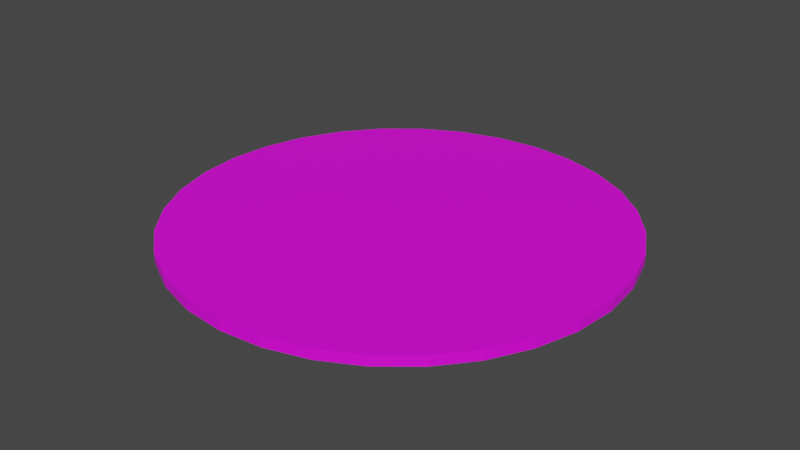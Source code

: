 # Source: sticker.blend  (saved by Blender 2.82.7; exported with 4.5.12 LTS)
import bpy
from mathutils import Matrix  # noqa: F401  (used for matrix-valued properties, if any)

bpy.ops.wm.read_factory_settings(use_empty=True)
scene = bpy.context.scene
scene.name = 'Scene'

# ---- collections
col_collection = bpy.data.collections.new('Collection'); scene.collection.children.link(col_collection)

# ---- images (referenced by path relative to the original .blend; pixels are not part of the script)
import os
ASSET_DIR = os.environ.get("B2B_ASSET_DIR", "")  # directory of the original .blend (textures are referenced by path, not embedded)
HERE = os.path.dirname(os.path.abspath(__file__))  # packed textures are extracted next to this script under _unpacked/

def load_image(name, relpath, width, height, colorspace="sRGB"):
    """Load a texture the original file referenced (path relative to the .blend, or extracted next to this script)."""
    p = next((c for c in (os.path.join(HERE, relpath), os.path.join(ASSET_DIR, relpath)) if relpath and os.path.exists(c)), "")
    if p:
        img = bpy.data.images.load(p, check_existing=True)
        img.name = name
    else:  # same state as the original file: an image datablock whose file is absent (Cycles renders it pink)
        img = bpy.data.images.new(name, width, height)
        img.source = "FILE"
        img.filepath = "//" + (relpath or name)
    img.colorspace_settings.name = colorspace
    return img
img_sticker_png = load_image('sticker.png', 'sticker.png', 1024, 1024, 'sRGB')

# ---- materials (node trees are filled in below, after node groups)
mat_stickermaterial = bpy.data.materials.new('StickerMaterial')
mat_stickermaterial.use_transparent_shadow = False

# ---- material node trees
mat_stickermaterial.use_nodes = True; mat_stickermaterial.node_tree.nodes.clear()
_N = mat_stickermaterial.node_tree.nodes; _L = mat_stickermaterial.node_tree.links
n0 = _N.new('ShaderNodeOutputMaterial'); n0.name = 'Material Output'; n0.location = (300, 300)
n1 = _N.new('ShaderNodeBsdfPrincipled'); n1.name = 'Principled BSDF'; n1.location = (10, 300)
n1.distribution = 'GGX'
n1.subsurface_method = 'BURLEY'
n1.inputs[3].default_value = 1.45
n1.inputs[27].default_value = (0.0, 0.0, 0.0, 1.0)
n1.inputs[28].default_value = 1.0
n2 = _N.new('ShaderNodeTexImage'); n2.name = 'Image Texture'; n2.location = (-407, 231)
n2.image = img_sticker_png
_L.new(n1.outputs[0], n0.inputs[0])
_L.new(n2.outputs[0], n1.inputs[0])
n0.is_active_output = True

# ---- world
world_world = bpy.data.worlds.new('World'); scene.world = world_world
world_world.use_nodes = True; world_world.node_tree.nodes.clear()
_N = world_world.node_tree.nodes; _L = world_world.node_tree.links
n0 = _N.new('ShaderNodeOutputWorld'); n0.name = 'World Output'; n0.location = (300, 300)
n1 = _N.new('ShaderNodeBackground'); n1.name = 'Background'; n1.location = (10, 300)
n1.inputs[0].default_value = (0.05088, 0.05088, 0.05088, 1.0)
_L.new(n1.outputs[0], n0.inputs[0])
n0.is_active_output = True
world_world.color = (0.05088, 0.05088, 0.05088)
world_world.use_sun_shadow = False
world_world.sun_shadow_jitter_overblur = 0.0

# ---- meshes
me_cylinder = bpy.data.meshes.new('Cylinder')
me_cylinder.from_pydata([(0.0, 1.0, 0.0124), (0.0, 1.0, 0.05766), (0.1951, 0.9808, 0.0124), (0.1951, 0.9808, 0.05766), (0.3827, 0.9239, 0.0124), (0.3827, 0.9239, 0.05766), (0.5556, 0.8315, 0.0124), (0.5556, 0.8315, 0.05766), (0.7071, 0.7071, 0.0124), (0.7071, 0.7071, 0.05766), (0.8315, 0.5556, 0.0124), (0.8315, 0.5556, 0.05766), (0.9239, 0.3827, 0.0124), (0.9239, 0.3827, 0.05766), (0.9808, 0.1951, 0.0124), (0.9808, 0.1951, 0.05766), (1.0, 7.55e-08, 0.0124), (1.0, 7.55e-08, 0.05766), (0.9808, -0.1951, 0.0124), (0.9808, -0.1951, 0.05766), (0.9239, -0.3827, 0.0124), (0.9239, -0.3827, 0.05766), (0.8315, -0.5556, 0.0124), (0.8315, -0.5556, 0.05766), (0.7071, -0.7071, 0.0124), (0.7071, -0.7071, 0.05766), (0.5556, -0.8315, 0.0124), (0.5556, -0.8315, 0.05766), (0.3827, -0.9239, 0.0124), (0.3827, -0.9239, 0.05766), (0.1951, -0.9808, 0.0124), (0.1951, -0.9808, 0.05766), (-3.258e-07, -1.0, 0.0124), (-3.258e-07, -1.0, 0.05766), (-0.1951, -0.9808, 0.0124), (-0.1951, -0.9808, 0.05766), (-0.3827, -0.9239, 0.0124), (-0.3827, -0.9239, 0.05766), (-0.5556, -0.8315, 0.0124), (-0.5556, -0.8315, 0.05766), (-0.7071, -0.7071, 0.0124), (-0.7071, -0.7071, 0.05766), (-0.8315, -0.5556, 0.0124), (-0.8315, -0.5556, 0.05766), (-0.9239, -0.3827, 0.0124), (-0.9239, -0.3827, 0.05766), (-0.9808, -0.1951, 0.0124), (-0.9808, -0.1951, 0.05766), (-1.0, 9.656e-07, 0.0124), (-1.0, 9.656e-07, 0.05766), (-0.9808, 0.1951, 0.0124), (-0.9808, 0.1951, 0.05766), (-0.9239, 0.3827, 0.0124), (-0.9239, 0.3827, 0.05766), (-0.8315, 0.5556, 0.0124), (-0.8315, 0.5556, 0.05766), (-0.7071, 0.7071, 0.0124), (-0.7071, 0.7071, 0.05766), (-0.5556, 0.8315, 0.0124), (-0.5556, 0.8315, 0.05766), (-0.3827, 0.9239, 0.0124), (-0.3827, 0.9239, 0.05766), (-0.1951, 0.9808, 0.0124), (-0.1951, 0.9808, 0.05766)], [], [(0, 1, 3, 2), (2, 3, 5, 4), (4, 5, 7, 6), (6, 7, 9, 8), (8, 9, 11, 10), (10, 11, 13, 12), (12, 13, 15, 14), (14, 15, 17, 16), (16, 17, 19, 18), (18, 19, 21, 20), (20, 21, 23, 22), (22, 23, 25, 24), (24, 25, 27, 26), (26, 27, 29, 28), (28, 29, 31, 30), (30, 31, 33, 32), (32, 33, 35, 34), (34, 35, 37, 36), (36, 37, 39, 38), (38, 39, 41, 40), (40, 41, 43, 42), (42, 43, 45, 44), (44, 45, 47, 46), (46, 47, 49, 48), (48, 49, 51, 50), (50, 51, 53, 52), (52, 53, 55, 54), (54, 55, 57, 56), (56, 57, 59, 58), (58, 59, 61, 60), (3, 1, 63, 61, 59, 57, 55, 53, 51, 49, 47, 45, 43, 41, 39, 37, 35, 33, 31, 29, 27, 25, 23, 21, 19, 17, 15, 13, 11, 9, 7, 5), (60, 61, 63, 62), (62, 63, 1, 0), (0, 2, 4, 6, 8, 10, 12, 14, 16, 18, 20, 22, 24, 26, 28, 30, 32, 34, 36, 38, 40, 42, 44, 46, 48, 50, 52, 54, 56, 58, 60, 62)])
_uv = me_cylinder.uv_layers.new(name='UVMap')
_uv.uv.foreach_set('vector', [1.036, 1.07, 1.036, 1.57, 1.005, 1.57, 1.005, 1.07, 1.005, 1.07, 1.005, 1.57, 0.9735, 1.57, 0.9735, 1.07, 0.9735, 1.07, 0.9735, 1.57, 0.9423, 1.57, 0.9423, 1.07, 0.9423, 1.07, 0.9423, 1.57, 0.911, 1.57, 0.911, 1.07, 0.911, 1.07, 0.911, 1.57, 0.8798, 1.57, 0.8798, 1.07, 0.8798, 1.07, 0.8798, 1.57, 0.8485, 1.57, 0.8485, 1.07, 0.8485, 1.07, 0.8485, 1.57, 0.8173, 1.57, 0.8173, 1.07, 0.8173, 1.07, 0.8173, 1.57, 0.786, 1.57, 0.786, 1.07, 0.786, 1.07, 0.786, 1.57, 0.7548, 1.57, 0.7548, 1.07, 0.7548, 1.07, 0.7548, 1.57, 0.7235, 1.57, 0.7235, 1.07, 0.7235, 1.07, 0.7235, 1.57, 0.6923, 1.57, 0.6923, 1.07, 0.6923, 1.07, 0.6923, 1.57, 0.661, 1.57, 0.661, 1.07, 0.661, 1.07, 0.661, 1.57, 0.6298, 1.57, 0.6298, 1.07, 0.6298, 1.07, 0.6298, 1.57, 0.5985, 1.57, 0.5985, 1.07, 0.5985, 1.07, 0.5985, 1.57, 0.5673, 1.57, 0.5673, 1.07, 0.5673, 1.07, 0.5673, 1.57, 0.536, 1.57, 0.536, 1.07, 0.536, 1.07, 0.536, 1.57, 0.5048, 1.57, 0.5048, 1.07, 0.5048, 1.07, 0.5048, 1.57, 0.4735, 1.57, 0.4735, 1.07, 0.4735, 1.07, 0.4735, 1.57, 0.4423, 1.57, 0.4423, 1.07, 0.4423, 1.07, 0.4423, 1.57, 0.411, 1.57, 0.411, 1.07, 0.411, 1.07, 0.411, 1.57, 0.3798, 1.57, 0.3798, 1.07, 0.3798, 1.07, 0.3798, 1.57, 0.3485, 1.57, 0.3485, 1.07, 0.3485, 1.07, 0.3485, 1.57, 0.3173, 1.57, 0.3173, 1.07, 0.3173, 1.07, 0.3173, 1.57, 0.286, 1.57, 0.286, 1.07, 0.286, 1.07, 0.286, 1.57, 0.2548, 1.57, 0.2548, 1.07, 0.2548, 1.07, 0.2548, 1.57, 0.2235, 1.57, 0.2235, 1.07, 0.2235, 1.07, 0.2235, 1.57, 0.1923, 1.57, 0.1923, 1.07, 0.1923, 1.07, 0.1923, 1.57, 0.161, 1.57, 0.161, 1.07, 0.161, 1.07, 0.161, 1.57, 0.1298, 1.57, 0.1298, 1.07, 0.1298, 1.07, 0.1298, 1.57, 0.09852, 1.57, 0.09852, 1.07, 0.5871, 0.9737, 0.4968, 0.9805, 0.4097, 0.9695, 0.3188, 0.9444, 0.235, 0.8996, 0.1615, 0.8393, 0.1012, 0.7659, 0.05645, 0.6821, 0.02887, 0.5912, 0.01956, 0.4966, 0.02887, 0.402, 0.05645, 0.3111, 0.1012, 0.2273, 0.1615, 0.1539, 0.235, 0.0936, 0.3188, 0.04881, 0.4097, 0.02123, 0.5042, 0.01192, 0.5988, 0.02123, 0.6897, 0.04881, 0.7735, 0.0936, 0.847, 0.1539, 0.9072, 0.2273, 0.952, 0.3111, 0.9796, 0.402, 0.9889, 0.4966, 0.9796, 0.5912, 0.952, 0.6821, 0.9072, 0.7659, 0.847, 0.8393, 0.7735, 0.8996, 0.6897, 0.9444, 0.09852, 1.07, 0.09852, 1.57, 0.06727, 1.57, 0.06727, 1.07, 0.06727, 1.07, 0.06727, 1.57, 0.03602, 1.57, 0.03602, 1.07, 0.786, 1.06, 0.8328, 1.055, 1.459, 0.9959, 1.5, 0.9737, 1.537, 0.9439, 1.567, 0.9075, 1.589, 0.866, 1.603, 0.821, 1.607, 0.7742, 1.603, 0.7273, 1.589, 0.6823, 1.567, 0.6408, 1.537, 0.6045, 1.5, 0.5746, 1.459, 0.5524, 1.414, 0.5388, 1.367, 0.5342, 1.32, 0.5388, 1.275, 0.5524, 1.234, 0.5746, 1.197, 0.6045, 1.168, 0.6408, 1.145, 0.6823, 1.132, 0.7273, 1.127, 0.7742, 1.132, 0.821, 1.145, 0.866, 1.168, 0.9075, 1.197, 0.9439, 1.234, 0.9737, 1.275, 0.9959, 0.7392, 1.055])
me_cylinder.materials.append(mat_stickermaterial)
me_cylinder.use_remesh_fix_poles = True
me_cylinder.use_remesh_preserve_attributes = False
me_cylinder.use_mirror_vertex_groups = False
me_cylinder.update()

# ---- objects
ob_cylinder = bpy.data.objects.new('Cylinder', me_cylinder)

# ---- transforms, parenting, visibility, modifiers, constraints
ob_cylinder.location = (0.0, 0.0, 0.0)
ob_cylinder.lineart.crease_threshold = 0.0

# ---- collection membership
col_collection.objects.link(ob_cylinder)

# ---- scene / render settings (as saved in the file)
scene.frame_start = 1; scene.frame_end = 250; scene.frame_set(1)
scene.render.engine = 'BLENDER_EEVEE_NEXT'
scene.cycles.use_denoising = False
scene.cycles.samples = 128
scene.cycles.sampling_pattern = 'TABULATED_SOBOL'
scene.cycles.use_adaptive_sampling = False
scene.cycles.use_light_tree = False
scene.view_settings.view_transform = 'Filmic'
bpy.context.view_layer.update()

# ---- added for rendering (the .blend has no active camera and no usable light): camera, sun
cam_auto = bpy.data.cameras.new('AutoCamera')
cam_auto.lens = 50.0
cam_auto.sensor_width = 36.0
cam_auto.clip_end = 1000.0
ob_auto_camera = bpy.data.objects.new('AutoCamera', cam_auto)
scene.collection.objects.link(ob_auto_camera)
ob_auto_camera.location = (2.61727, -3.14072, 2.12884)
ob_auto_camera.rotation_euler = (1.09748, -7.21219e-08, 0.694738)
scene.camera = ob_auto_camera
light_auto_sun = bpy.data.lights.new('AutoSun', 'SUN')
light_auto_sun.energy = 3.0
light_auto_sun.angle = 0.0523599
ob_auto_sun = bpy.data.objects.new('AutoSun', light_auto_sun)
scene.collection.objects.link(ob_auto_sun)
ob_auto_sun.rotation_euler = (0.872665, 0.174533, 0.523599)
bpy.context.view_layer.update()
